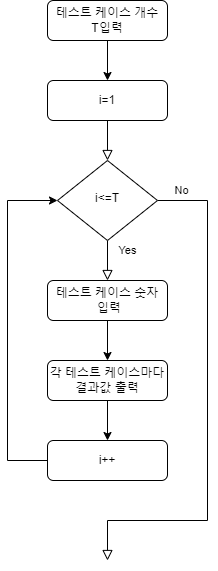

The diagram above was exported from draw.io. Its source (the exported page's mxGraphModel, read from the mxfile embedded in the PNG):
<mxGraphModel dx="460" dy="752" grid="1" gridSize="10" guides="1" tooltips="1" connect="1" arrows="1" fold="1" page="1" pageScale="1" pageWidth="827" pageHeight="1169" math="0" shadow="0">
  <root>
    <mxCell id="WIyWlLk6GJQsqaUBKTNV-0" />
    <mxCell id="WIyWlLk6GJQsqaUBKTNV-1" parent="WIyWlLk6GJQsqaUBKTNV-0" />
    <mxCell id="tt0Tddam6ZOEr9hrq6An-0" value="" style="rounded=0;html=1;jettySize=auto;orthogonalLoop=1;fontSize=11;endArrow=block;endFill=0;endSize=8;strokeWidth=1;shadow=0;labelBackgroundColor=none;edgeStyle=orthogonalEdgeStyle;" edge="1" parent="WIyWlLk6GJQsqaUBKTNV-1" source="tt0Tddam6ZOEr9hrq6An-1" target="tt0Tddam6ZOEr9hrq6An-4">
      <mxGeometry relative="1" as="geometry" />
    </mxCell>
    <mxCell id="tt0Tddam6ZOEr9hrq6An-1" value="i=1" style="rounded=1;whiteSpace=wrap;html=1;fontSize=12;glass=0;strokeWidth=1;shadow=0;" vertex="1" parent="WIyWlLk6GJQsqaUBKTNV-1">
      <mxGeometry x="80" y="120" width="120" height="40" as="geometry" />
    </mxCell>
    <mxCell id="tt0Tddam6ZOEr9hrq6An-2" value="Yes" style="rounded=0;html=1;jettySize=auto;orthogonalLoop=1;fontSize=11;endArrow=block;endFill=0;endSize=8;strokeWidth=1;shadow=0;labelBackgroundColor=none;edgeStyle=orthogonalEdgeStyle;entryX=0.5;entryY=0;entryDx=0;entryDy=0;" edge="1" parent="WIyWlLk6GJQsqaUBKTNV-1" source="tt0Tddam6ZOEr9hrq6An-4" target="tt0Tddam6ZOEr9hrq6An-8">
      <mxGeometry x="-0.5" y="20" relative="1" as="geometry">
        <mxPoint as="offset" />
        <mxPoint x="140" y="320" as="targetPoint" />
      </mxGeometry>
    </mxCell>
    <mxCell id="tt0Tddam6ZOEr9hrq6An-3" value="No" style="edgeStyle=orthogonalEdgeStyle;rounded=0;html=1;jettySize=auto;orthogonalLoop=1;fontSize=11;endArrow=block;endFill=0;endSize=8;strokeWidth=1;shadow=0;labelBackgroundColor=none;" edge="1" parent="WIyWlLk6GJQsqaUBKTNV-1" source="tt0Tddam6ZOEr9hrq6An-4">
      <mxGeometry x="-0.907" y="10" relative="1" as="geometry">
        <mxPoint as="offset" />
        <mxPoint x="140" y="600" as="targetPoint" />
        <Array as="points">
          <mxPoint x="240" y="240" />
          <mxPoint x="240" y="560" />
          <mxPoint x="140" y="560" />
        </Array>
      </mxGeometry>
    </mxCell>
    <mxCell id="tt0Tddam6ZOEr9hrq6An-4" value="i&amp;lt;=T" style="rhombus;whiteSpace=wrap;html=1;shadow=0;fontFamily=Helvetica;fontSize=12;align=center;strokeWidth=1;spacing=6;spacingTop=-4;" vertex="1" parent="WIyWlLk6GJQsqaUBKTNV-1">
      <mxGeometry x="90" y="200" width="100" height="80" as="geometry" />
    </mxCell>
    <mxCell id="tt0Tddam6ZOEr9hrq6An-5" style="edgeStyle=orthogonalEdgeStyle;rounded=0;orthogonalLoop=1;jettySize=auto;html=1;entryX=0;entryY=0.5;entryDx=0;entryDy=0;exitX=0;exitY=0.5;exitDx=0;exitDy=0;" edge="1" parent="WIyWlLk6GJQsqaUBKTNV-1" source="tt0Tddam6ZOEr9hrq6An-22" target="tt0Tddam6ZOEr9hrq6An-4">
      <mxGeometry relative="1" as="geometry">
        <mxPoint x="40" y="240" as="targetPoint" />
        <Array as="points">
          <mxPoint x="40" y="500" />
          <mxPoint x="40" y="240" />
        </Array>
        <mxPoint x="40" y="480" as="sourcePoint" />
      </mxGeometry>
    </mxCell>
    <mxCell id="tt0Tddam6ZOEr9hrq6An-23" style="edgeStyle=orthogonalEdgeStyle;rounded=0;orthogonalLoop=1;jettySize=auto;html=1;exitX=0.5;exitY=1;exitDx=0;exitDy=0;entryX=0.5;entryY=0;entryDx=0;entryDy=0;" edge="1" parent="WIyWlLk6GJQsqaUBKTNV-1" source="tt0Tddam6ZOEr9hrq6An-6" target="tt0Tddam6ZOEr9hrq6An-22">
      <mxGeometry relative="1" as="geometry" />
    </mxCell>
    <mxCell id="tt0Tddam6ZOEr9hrq6An-6" value="각 테스트 케이스마다&lt;br&gt;결과값 출력" style="rounded=1;whiteSpace=wrap;html=1;fontSize=12;glass=0;strokeWidth=1;shadow=0;" vertex="1" parent="WIyWlLk6GJQsqaUBKTNV-1">
      <mxGeometry x="80" y="400" width="120" height="40" as="geometry" />
    </mxCell>
    <mxCell id="tt0Tddam6ZOEr9hrq6An-7" style="edgeStyle=orthogonalEdgeStyle;rounded=0;orthogonalLoop=1;jettySize=auto;html=1;exitX=0.5;exitY=1;exitDx=0;exitDy=0;" edge="1" parent="WIyWlLk6GJQsqaUBKTNV-1" source="tt0Tddam6ZOEr9hrq6An-8" target="tt0Tddam6ZOEr9hrq6An-6">
      <mxGeometry relative="1" as="geometry" />
    </mxCell>
    <mxCell id="tt0Tddam6ZOEr9hrq6An-8" value="테스트 케이스 숫자&lt;br&gt;&amp;nbsp;입력" style="rounded=1;whiteSpace=wrap;html=1;fontSize=12;glass=0;strokeWidth=1;shadow=0;" vertex="1" parent="WIyWlLk6GJQsqaUBKTNV-1">
      <mxGeometry x="80" y="320" width="120" height="40" as="geometry" />
    </mxCell>
    <mxCell id="tt0Tddam6ZOEr9hrq6An-9" style="edgeStyle=orthogonalEdgeStyle;rounded=0;orthogonalLoop=1;jettySize=auto;html=1;entryX=0.5;entryY=0;entryDx=0;entryDy=0;" edge="1" parent="WIyWlLk6GJQsqaUBKTNV-1" source="tt0Tddam6ZOEr9hrq6An-10" target="tt0Tddam6ZOEr9hrq6An-1">
      <mxGeometry relative="1" as="geometry" />
    </mxCell>
    <mxCell id="tt0Tddam6ZOEr9hrq6An-10" value="테스트 케이스 개수&lt;br&gt;T입력" style="rounded=1;whiteSpace=wrap;html=1;fontSize=12;glass=0;strokeWidth=1;shadow=0;" vertex="1" parent="WIyWlLk6GJQsqaUBKTNV-1">
      <mxGeometry x="80" y="40" width="120" height="40" as="geometry" />
    </mxCell>
    <mxCell id="tt0Tddam6ZOEr9hrq6An-22" value="i++" style="rounded=1;whiteSpace=wrap;html=1;fontSize=12;glass=0;strokeWidth=1;shadow=0;" vertex="1" parent="WIyWlLk6GJQsqaUBKTNV-1">
      <mxGeometry x="80" y="480" width="120" height="40" as="geometry" />
    </mxCell>
  </root>
</mxGraphModel>